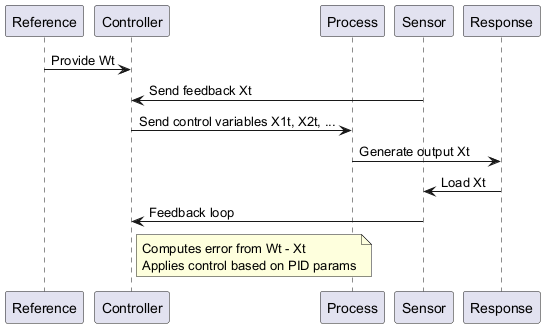

The diagram above was rendered by PlantUML. Its source (embedded in the PNG):
@startuml
participant Reference
participant Controller
participant Process
participant Sensor
participant Response

Reference -> Controller : Provide Wt
Sensor -> Controller : Send feedback Xt
Controller -> Process : Send control variables X1t, X2t, ...
Process -> Response : Generate output Xt
Response -> Sensor : Load Xt
Sensor -> Controller : Feedback loop

note right of Controller
  Computes error from Wt - Xt
  Applies control based on PID params
end note
@enduml